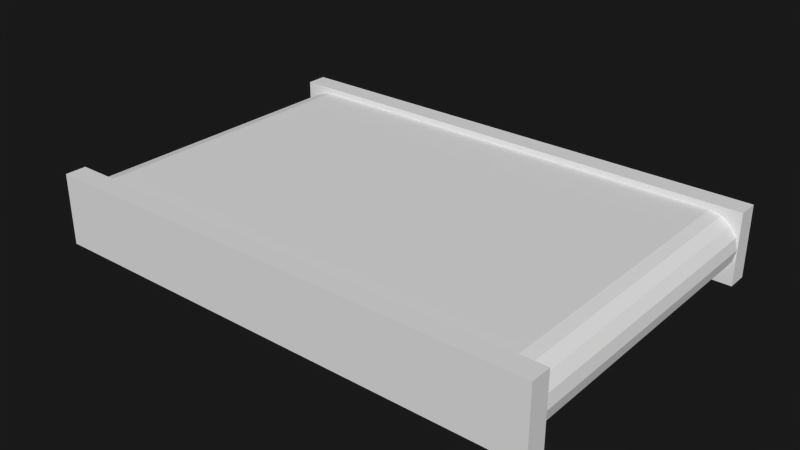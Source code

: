 # Source: ConveyorBeltv2.blend  (saved by Blender 2.75.0; exported with 4.5.12 LTS)
import bpy
from mathutils import Matrix  # noqa: F401  (used for matrix-valued properties, if any)

bpy.ops.wm.read_factory_settings(use_empty=True)
scene = bpy.context.scene
scene.name = 'Scene'

# ---- collections
col_collection_1 = bpy.data.collections.new('Collection 1'); scene.collection.children.link(col_collection_1)

# ---- materials (node trees are filled in below, after node groups)
mat_bump = bpy.data.materials.new('Bump')
mat_bump.alpha_threshold = 0.0
mat_bump.use_transparent_shadow = False
mat_bump.roughness = 0.5
mat_frame_001 = bpy.data.materials.new('Frame.001')
mat_frame_001.alpha_threshold = 0.0
mat_frame_001.use_transparent_shadow = False
mat_frame_001.roughness = 0.5
mat_frame = bpy.data.materials.new('Frame')
mat_frame.alpha_threshold = 0.0
mat_frame.use_transparent_shadow = False
mat_frame.roughness = 0.5

# ---- material node trees

# ---- world
world_world = bpy.data.worlds.new('World'); scene.world = world_world
world_world.use_nodes = True; world_world.node_tree.nodes.clear()
_N = world_world.node_tree.nodes; _L = world_world.node_tree.links
n0 = _N.new('ShaderNodeOutputWorld'); n0.name = 'World Output'; n0.location = (300, 300)
n1 = _N.new('ShaderNodeBackground'); n1.name = 'Background'; n1.location = (10, 300)
n1.inputs[0].default_value = (0.1008, 0.1, 0.1, 1.0)
n1.inputs[1].default_value = 0.1
_L.new(n1.outputs[0], n0.inputs[0])
n0.is_active_output = True
world_world.color = (0.05088, 0.05088, 0.05088)
world_world.use_sun_shadow = False
world_world.sun_shadow_jitter_overblur = 0.0
world_world.cycles.sampling_method = 'MANUAL'
world_world.cycles.sample_map_resolution = 256
world_world.light_settings.ao_factor = 0.3

# ---- meshes
me_cylinder_000 = bpy.data.meshes.new('Cylinder.000')
me_cylinder_000.from_pydata([(-4.537, 4.95, 0.99), (-4.537, -4.95, 0.99), (-4.537, -4.95, -0.99), (-4.537, 4.95, -0.99), (4.538, 4.95, 0.99), (4.538, -4.95, 0.99), (4.538, -4.95, -0.99), (4.538, 4.95, -0.99), (-4.537, -5.65, 0.99), (4.538, -5.65, 0.99), (-4.537, -5.65, -0.99), (4.538, -5.65, -0.99), (-4.537, -4.95, -1.19), (4.538, -4.95, -1.19), (4.538, -5.65, -1.19), (-4.537, -5.65, -1.19), (4.538, -4.95, 1.19), (-4.537, -4.95, 1.19), (-4.537, -5.65, 1.19), (4.538, -5.65, 1.19), (-4.537, 5.65, 0.99), (4.538, 5.65, 0.99), (-4.537, 5.65, -0.99), (4.538, 5.65, -0.99), (-4.537, 4.95, 1.19), (4.538, 4.95, 1.19), (4.538, 5.65, 1.19), (-4.537, 5.65, 1.19), (4.538, 4.95, -1.19), (-4.537, 4.95, -1.19), (-4.537, 5.65, -1.19), (4.538, 5.65, -1.19)], [], [(1, 5, 4, 0), (3, 7, 6, 2), (12, 13, 14, 15), (6, 13, 12, 2), (4, 25, 24, 0), (16, 17, 18, 19), (1, 17, 16, 5), (8, 10, 15, 14, 11, 9, 19, 18), (24, 25, 26, 27), (28, 29, 30, 31), (3, 29, 28, 7), (21, 23, 31, 30, 22, 20, 27, 26)])
me_cylinder_000.polygons.foreach_set('material_index', [0, 0, 1, 1, 1, 1, 1, 1, 1, 1, 1, 1])
_uv = me_cylinder_000.uv_layers.new(name='UVMap')
_uv.uv.foreach_set('vector', [-0.01613, 0.0, 2.73, 0.0, 2.73, 1.0, -0.01613, 1.0, -0.01613, 0.0, 2.73, 0.0, 2.73, 1.0, -0.01613, 1.0, 0.0001358, 0.4829, 0.9999, 0.4829, 0.9999, 0.56, 0.0001362, 0.56, 0.9999, 0.4609, 0.9999, 0.4829, 0.0001358, 0.4829, 0.0001357, 0.4609, 0.9999, 0.0001357, 0.9999, 0.02217, 0.0001358, 0.02217, 0.0001357, 0.0001357, 0.9999, 0.8993, 0.0001362, 0.8993, 0.0001364, 0.8222, 0.9999, 0.8222, 0.0001361, 0.9214, 0.0001362, 0.8993, 0.9999, 0.8993, 0.9999, 0.9214, 0.0001364, 0.8002, 0.0001362, 0.5821, 0.0001362, 0.56, 0.9999, 0.56, 0.9999, 0.5821, 0.9999, 0.8002, 0.9999, 0.8222, 0.0001364, 0.8222, 0.0001358, 0.02217, 0.9999, 0.02217, 0.9999, 0.09928, 0.0001362, 0.0993, 0.9999, 0.4386, 0.0001381, 0.4386, 0.0001375, 0.3615, 0.9999, 0.3615, 0.0001383, 0.4606, 0.0001381, 0.4386, 0.9999, 0.4386, 0.9999, 0.4606, 0.9999, 0.1213, 0.9999, 0.3394, 0.9999, 0.3615, 0.0001375, 0.3615, 0.0001373, 0.3394, 0.0001361, 0.1213, 0.000136, 0.09928, 0.9999, 0.09928])
me_cylinder_000.materials.append(mat_bump)
me_cylinder_000.materials.append(mat_frame_001)
me_cylinder_000.use_remesh_preserve_volume = False
me_cylinder_000.use_remesh_preserve_attributes = False
me_cylinder_000.use_mirror_vertex_groups = False
me_cylinder_000.update()
me_cylinder_003 = bpy.data.meshes.new('Cylinder.003')
me_cylinder_003.from_pydata([(-7.425, 4.95, 0.99), (-7.425, -4.95, 0.99), (-7.804, 4.95, 0.9146), (-7.804, -4.95, 0.9146), (-8.125, 4.95, 0.7), (-8.125, -4.95, 0.7), (-8.34, 4.95, 0.3789), (-8.34, -4.95, 0.3789), (-8.415, 4.95, -1.18e-07), (-8.415, -4.95, 5.901e-08), (-8.34, 4.95, -0.3789), (-8.34, -4.95, -0.3789), (-8.125, 4.95, -0.7), (-8.125, -4.95, -0.7), (-7.804, 4.95, -0.9146), (-7.804, -4.95, -0.9146), (-7.425, 4.95, -0.99), (-7.425, -4.95, -0.99), (-4.537, 4.95, 0.99), (-4.95, 4.95, 0.99), (-5.362, 4.95, 0.99), (-5.775, 4.95, 0.99), (-6.188, 4.95, 0.99), (-6.6, 4.95, 0.99), (-7.012, 4.95, 0.99), (-4.537, -4.95, 0.99), (-4.95, -4.95, 0.99), (-5.362, -4.95, 0.99), (-5.775, -4.95, 0.99), (-6.188, -4.95, 0.99), (-6.6, -4.95, 0.99), (-7.012, -4.95, 0.99), (-4.537, -4.95, -0.99), (-4.95, -4.95, -0.99), (-5.362, -4.95, -0.99), (-5.775, -4.95, -0.99), (-6.188, -4.95, -0.99), (-6.6, -4.95, -0.99), (-7.012, -4.95, -0.99), (-4.537, 4.95, -0.99), (-4.95, 4.95, -0.99), (-5.362, 4.95, -0.99), (-5.775, 4.95, -0.99), (-6.188, 4.95, -0.99), (-6.6, 4.95, -0.99), (-7.012, 4.95, -0.99), (-8.425, 4.95, -1.19), (-8.425, 5.65, -1.19), (-8.425, 5.65, -0.99), (-8.425, 5.65, 0.99), (-8.425, -5.65, -1.19), (-8.425, -4.95, -1.19), (-4.537, 5.65, 0.99), (-4.537, 5.65, -0.99), (-8.425, -4.95, -0.99), (-8.425, -4.95, 0.99), (-8.425, -4.95, 1.19), (-8.425, -5.65, 1.19), (-8.425, -5.65, 0.99), (-8.425, -5.65, -0.99), (-4.537, -5.65, -0.99), (-4.537, -5.65, 0.99), (-8.425, 5.65, 1.19), (-8.425, 4.95, 1.19), (-8.425, 4.95, 0.99), (-8.425, 4.95, -0.99), (-4.95, -5.65, 1.19), (-4.537, -5.65, 1.19), (-4.537, -4.95, 1.19), (-4.95, -4.95, 1.19), (-5.362, -4.95, 1.19), (-5.775, -4.95, 1.19), (-6.188, -4.95, 1.19), (-6.6, -4.95, 1.19), (-7.012, -4.95, 1.19), (-7.425, -4.95, 1.19), (-7.425, -5.65, 1.19), (-7.012, -5.65, 1.19), (-6.6, -5.65, 1.19), (-6.188, -5.65, 1.19), (-5.775, -5.65, 1.19), (-5.362, -5.65, 1.19), (-7.012, -5.65, -1.19), (-7.425, -5.65, -1.19), (-7.425, -4.95, -1.19), (-7.012, -4.95, -1.19), (-6.6, -4.95, -1.19), (-6.188, -4.95, -1.19), (-5.775, -4.95, -1.19), (-5.362, -4.95, -1.19), (-4.95, -4.95, -1.19), (-4.537, -4.95, -1.19), (-4.537, -5.65, -1.19), (-4.95, -5.65, -1.19), (-5.362, -5.65, -1.19), (-5.775, -5.65, -1.19), (-6.188, -5.65, -1.19), (-6.6, -5.65, -1.19), (-4.95, 5.65, -1.19), (-4.537, 5.65, -1.19), (-4.537, 4.95, -1.19), (-4.95, 4.95, -1.19), (-5.362, 4.95, -1.19), (-5.775, 4.95, -1.19), (-6.188, 4.95, -1.19), (-6.6, 4.95, -1.19), (-7.012, 4.95, -1.19), (-7.425, 4.95, -1.19), (-7.425, 5.65, -1.19), (-7.012, 5.65, -1.19), (-6.6, 5.65, -1.19), (-6.188, 5.65, -1.19), (-5.775, 5.65, -1.19), (-5.362, 5.65, -1.19), (-7.012, 5.65, 1.19), (-7.425, 5.65, 1.19), (-7.425, 4.95, 1.19), (-7.012, 4.95, 1.19), (-6.6, 4.95, 1.19), (-6.188, 4.95, 1.19), (-5.775, 4.95, 1.19), (-5.362, 4.95, 1.19), (-4.95, 4.95, 1.19), (-4.537, 4.95, 1.19), (-4.537, 5.65, 1.19), (-4.95, 5.65, 1.19), (-5.362, 5.65, 1.19), (-5.775, 5.65, 1.19), (-6.188, 5.65, 1.19), (-6.6, 5.65, 1.19)], [], [(0, 2, 3, 1), (2, 4, 5, 3), (4, 6, 7, 5), (6, 8, 9, 7), (8, 10, 11, 9), (10, 12, 13, 11), (12, 14, 15, 13), (14, 16, 17, 15), (31, 24, 0, 1), (45, 38, 17, 16), (25, 18, 19, 26), (26, 19, 20, 27), (27, 20, 21, 28), (28, 21, 22, 29), (29, 22, 23, 30), (30, 23, 24, 31), (39, 32, 33, 40), (40, 33, 34, 41), (41, 34, 35, 42), (42, 35, 36, 43), (43, 36, 37, 44), (44, 37, 38, 45), (83, 82, 97, 96, 95, 94, 93, 92, 60, 61, 67, 66, 81, 80, 79, 78, 77, 76, 57, 58, 59, 50), (39, 53, 52, 18), (25, 68, 67, 61), (66, 67, 68, 69, 70, 71, 72, 73, 74, 75, 56, 57, 76, 77, 78, 79, 80, 81), (71, 70, 69, 68, 25, 26, 27, 28, 29, 30, 31, 1, 75, 74, 73, 72), (117, 116, 0, 24, 23, 22, 21, 20, 19, 18, 123, 122, 121, 120, 119, 118), (25, 61, 60, 32), (59, 58, 57, 56, 55, 54, 51, 50), (101, 100, 39, 40, 41, 42, 43, 44, 45, 16, 107, 106, 105, 104, 103, 102), (60, 92, 91, 32), (83, 50, 51, 84, 85, 86, 87, 88, 89, 90, 91, 92, 93, 94, 95, 96, 97, 82), (39, 100, 99, 53), (90, 89, 88, 87, 86, 85, 84, 17, 38, 37, 36, 35, 34, 33, 32, 91), (98, 99, 100, 101, 102, 103, 104, 105, 106, 107, 46, 47, 108, 109, 110, 111, 112, 113), (54, 55, 56, 75, 1, 17, 84, 51), (116, 63, 64, 65, 46, 107, 16, 0), (52, 124, 123, 18), (114, 115, 62, 63, 116, 117, 118, 119, 120, 121, 122, 123, 124, 125, 126, 127, 128, 129), (49, 48, 47, 46, 65, 64, 63, 62), (49, 62, 115, 114, 129, 128, 127, 126, 125, 124, 52, 53, 99, 98, 113, 112, 111, 110, 109, 108, 47, 48)])
me_cylinder_003.polygons.foreach_set('material_index', [0, 0, 0, 0, 0, 0, 0, 0, 0, 0, 0, 0, 0, 0, 0, 0, 0, 0, 0, 0, 0, 0, 1, 0, 0, 1, 1, 1, 0, 1, 1, 0, 1, 0, 1, 1, 1, 1, 0, 1, 1, 1])
_uv = me_cylinder_003.uv_layers.new(name='UVMap')
_uv.uv.foreach_set('vector', [3.144, 1.0, 3.029, 1.0, 3.029, 0.0001906, 3.144, 0.0001905, 3.029, 1.0, 2.913, 1.0, 2.913, 0.0001907, 3.029, 0.0001906, 2.913, 1.0, 2.798, 1.0, 2.798, 0.0001908, 2.913, 0.0001907, 2.798, 1.0, 2.682, 1.0, 2.682, 0.000191, 2.798, 0.0001908, 2.682, 1.0, 2.567, 1.0, 2.567, 0.0001912, 2.682, 0.000191, 2.567, 1.0, 2.451, 1.0, 2.451, 0.0001915, 2.567, 0.0001912, 2.451, 1.0, 2.336, 1.0, 2.336, 0.0001917, 2.451, 0.0001915, 2.336, 1.0, 2.22, 1.0, 2.22, 0.0001921, 2.336, 0.0001917, 3.267, 0.0001904, 3.268, 1.0, 3.144, 1.0, 3.144, 0.0001905, 2.097, 1.0, 2.097, 0.0001925, 2.22, 0.0001921, 2.22, 1.0, 4.007, 0.0001905, 4.007, 1.0, 3.884, 1.0, 3.884, 0.0001904, 3.884, 0.0001904, 3.884, 1.0, 3.761, 1.0, 3.761, 0.0001903, 3.761, 0.0001903, 3.761, 1.0, 3.637, 1.0, 3.637, 0.0001903, 3.637, 0.0001903, 3.637, 1.0, 3.514, 1.0, 3.514, 0.0001904, 3.514, 0.0001904, 3.514, 1.0, 3.391, 1.0, 3.391, 0.0001904, 3.391, 0.0001904, 3.391, 1.0, 3.268, 1.0, 3.267, 0.0001904, 1.357, 1.0, 1.357, 0.0001942, 1.48, 0.0001939, 1.48, 1.0, 1.48, 1.0, 1.48, 0.0001939, 1.604, 0.0001937, 1.604, 1.0, 1.604, 1.0, 1.604, 0.0001937, 1.727, 0.0001934, 1.727, 1.0, 1.727, 1.0, 1.727, 0.0001934, 1.85, 0.0001931, 1.85, 1.0, 1.85, 1.0, 1.85, 0.0001931, 1.974, 0.0001928, 1.974, 1.0, 1.974, 1.0, 1.974, 0.0001928, 2.097, 0.0001925, 2.097, 1.0, 2.097, 0.0001925, 1.974, 0.0001928, 1.85, 0.0001931, 1.727, 0.0001934, 1.604, 0.0001937, 1.48, 0.0001939, 1.357, 0.0001942, 0.0, 0.0, 0.0, 0.0, 3.884, 0.0001904, 3.884, 0.0001904, 3.761, 0.0001903, 3.637, 0.0001903, 3.514, 0.0001904, 3.391, 0.0001904, 3.267, 0.0001904, 3.144, 0.0001905, 0.0, 0.0, 0.0, 0.0, 0.0, 0.0, 2.097, 0.0001925, 2.097, 0.0001925, 0.0, 0.0, 0.0, 0.0, 4.007, 1.0, 4.007, 1.0, 3.884, 0.0001904, 3.884, 0.0001904, 3.884, 0.0001904, 3.884, 0.0001904, 3.761, 0.0001903, 3.884, 0.0001904, 3.884, 0.0001904, 3.761, 0.0001903, 3.637, 0.0001903, 3.514, 0.0001904, 3.391, 0.0001904, 3.267, 0.0001904, 3.144, 0.0001905, 0.0, 0.0, 0.0, 0.0, 0.0, 0.0, 0.0, 0.0, 3.144, 0.0001905, 3.267, 0.0001904, 3.391, 0.0001904, 3.514, 0.0001904, 3.637, 0.0001903, 3.514, 0.0001904, 3.637, 0.0001903, 3.761, 0.0001903, 3.884, 0.0001904, 3.884, 0.0001904, 3.761, 0.0001903, 3.637, 0.0001903, 3.514, 0.0001904, 3.391, 0.0001904, 3.267, 0.0001904, 3.144, 0.0001905, 0.0, 0.0, 0.0, 0.0, 3.144, 0.0001905, 3.267, 0.0001904, 3.391, 0.0001904, 3.268, 1.0, 0.0, 0.0, 0.0, 0.0, 3.268, 1.0, 3.391, 1.0, 3.514, 1.0, 3.637, 1.0, 3.761, 1.0, 3.884, 1.0, 4.007, 1.0, 4.007, 1.0, 3.884, 1.0, 3.761, 1.0, 3.637, 1.0, 3.514, 1.0, 3.391, 1.0, 3.884, 0.0001904, 3.884, 0.0001904, 0.0, 0.0, 0.0, 0.0, 2.097, 0.0001925, 0.0, 0.0, 0.0, 0.0, 0.0, 0.0, 0.0, 0.0, 2.097, 0.0001925, 2.097, 0.0001925, 2.097, 0.0001925, 1.48, 1.0, 0.0, 0.0, 0.0, 0.0, 1.48, 1.0, 1.604, 1.0, 1.727, 1.0, 1.85, 1.0, 1.974, 1.0, 2.097, 1.0, 2.22, 1.0, 2.22, 1.0, 2.097, 1.0, 1.974, 1.0, 1.85, 1.0, 1.727, 1.0, 1.604, 1.0, 0.0, 0.0, 0.0, 0.0, 0.0, 0.0, 0.0, 0.0, 2.097, 0.0001925, 2.097, 0.0001925, 2.097, 0.0001925, 2.097, 0.0001925, 1.974, 0.0001928, 1.85, 0.0001931, 1.727, 0.0001934, 1.604, 0.0001937, 1.48, 0.0001939, 1.357, 0.0001942, 0.0, 0.0, 0.0, 0.0, 1.357, 0.0001942, 1.48, 0.0001939, 1.604, 0.0001937, 1.727, 0.0001934, 1.85, 0.0001931, 1.974, 0.0001928, 0.0, 0.0, 0.0, 0.0, 0.0, 0.0, 0.0, 0.0, 1.357, 0.0001942, 1.48, 0.0001939, 1.604, 0.0001937, 1.727, 0.0001934, 1.85, 0.0001931, 1.974, 0.0001928, 2.097, 0.0001925, 2.097, 0.0001925, 1.974, 0.0001928, 1.85, 0.0001931, 1.727, 0.0001934, 1.604, 0.0001937, 1.48, 0.0001939, 1.357, 0.0001942, 0.0, 0.0, 0.0, 0.0, 1.48, 1.0, 0.0, 0.0, 0.0, 0.0, 1.48, 1.0, 1.604, 1.0, 1.727, 1.0, 1.85, 1.0, 1.974, 1.0, 2.097, 1.0, 2.22, 1.0, 2.22, 1.0, 2.22, 1.0, 2.22, 1.0, 2.097, 1.0, 1.974, 1.0, 1.85, 1.0, 1.727, 1.0, 1.604, 1.0, 2.097, 0.0001925, 0.0, 0.0, 0.0, 0.0, 0.0, 0.0, 0.0, 0.0, 2.097, 0.0001925, 2.097, 0.0001925, 2.097, 0.0001925, 0.0, 0.0, 0.0, 0.0, 0.0, 0.0, 2.22, 1.0, 2.22, 1.0, 2.22, 1.0, 2.22, 1.0, 0.0, 0.0, 4.007, 1.0, 4.007, 1.0, 4.007, 1.0, 4.007, 1.0, 3.268, 1.0, 0.0, 0.0, 0.0, 0.0, 0.0, 0.0, 0.0, 0.0, 3.268, 1.0, 3.391, 1.0, 3.514, 1.0, 3.637, 1.0, 3.761, 1.0, 3.884, 1.0, 4.007, 1.0, 4.007, 1.0, 3.884, 1.0, 3.761, 1.0, 3.637, 1.0, 3.514, 1.0, 3.391, 1.0, 0.0, 0.0, 2.22, 1.0, 2.22, 1.0, 2.22, 1.0, 2.22, 1.0, 0.0, 0.0, 0.0, 0.0, 0.0, 0.0, 0.0, 0.0, 0.0, 0.0, 0.0, 0.0, 3.268, 1.0, 3.391, 1.0, 3.514, 1.0, 3.637, 1.0, 3.761, 1.0, 3.884, 1.0, 4.007, 1.0, 4.007, 1.0, 0.0, 0.0, 0.0, 0.0, 1.48, 1.0, 1.604, 1.0, 1.727, 1.0, 1.85, 1.0, 1.974, 1.0, 2.097, 1.0, 2.22, 1.0, 2.22, 1.0, 2.22, 1.0])
me_cylinder_003.materials.append(mat_bump)
me_cylinder_003.materials.append(mat_frame)
me_cylinder_003.use_remesh_preserve_volume = False
me_cylinder_003.use_remesh_preserve_attributes = False
me_cylinder_003.use_mirror_vertex_groups = False
me_cylinder_003.update()
me_cylinder_001 = bpy.data.meshes.new('Cylinder.001')
me_cylinder_001.from_pydata([(7.425, 4.95, 0.99), (7.425, -4.95, 0.99), (7.804, 4.95, 0.9146), (7.804, -4.95, 0.9146), (8.125, 4.95, 0.7), (8.125, -4.95, 0.7), (8.34, 4.95, 0.3789), (8.34, -4.95, 0.3789), (8.415, 4.95, -1.18e-07), (8.415, -4.95, 5.901e-08), (8.34, 4.95, -0.3789), (8.34, -4.95, -0.3789), (8.125, 4.95, -0.7), (8.125, -4.95, -0.7), (7.804, 4.95, -0.9146), (7.804, -4.95, -0.9146), (7.425, 4.95, -0.99), (7.425, -4.95, -0.99), (7.013, 4.95, 0.99), (6.6, 4.95, 0.99), (6.188, 4.95, 0.99), (5.775, 4.95, 0.99), (5.363, 4.95, 0.99), (4.95, 4.95, 0.99), (4.538, 4.95, 0.99), (7.013, -4.95, 0.99), (6.6, -4.95, 0.99), (6.188, -4.95, 0.99), (5.775, -4.95, 0.99), (5.363, -4.95, 0.99), (4.95, -4.95, 0.99), (4.538, -4.95, 0.99), (7.013, -4.95, -0.99), (6.6, -4.95, -0.99), (6.188, -4.95, -0.99), (5.775, -4.95, -0.99), (5.363, -4.95, -0.99), (4.95, -4.95, -0.99), (4.538, -4.95, -0.99), (7.013, 4.95, -0.99), (6.6, 4.95, -0.99), (6.188, 4.95, -0.99), (5.775, 4.95, -0.99), (5.363, 4.95, -0.99), (4.95, 4.95, -0.99), (4.538, 4.95, -0.99), (8.425, -5.65, 1.19), (8.425, -4.95, 1.19), (4.538, -5.65, 0.99), (4.538, -5.65, -0.99), (8.425, -4.95, -1.19), (8.425, -5.65, -1.19), (8.425, -5.65, -0.99), (8.425, -5.65, 0.99), (8.425, -4.95, -0.99), (8.425, -4.95, 0.99), (4.95, -5.65, -1.19), (4.538, -5.65, -1.19), (4.538, 5.65, -0.99), (4.538, 5.65, 0.99), (7.425, 4.95, 1.19), (7.013, 4.95, 1.19), (6.6, 4.95, 1.19), (6.188, 4.95, 1.19), (5.775, 4.95, 1.19), (5.363, 4.95, 1.19), (4.95, 4.95, 1.19), (4.538, 4.95, 1.19), (7.425, 5.65, 1.19), (7.013, 5.65, 1.19), (4.95, 5.65, 1.19), (4.538, 5.65, 1.19), (5.363, 5.65, 1.19), (5.775, 5.65, 1.19), (6.188, 5.65, 1.19), (6.6, 5.65, 1.19), (7.425, 4.95, -1.19), (7.013, 4.95, -1.19), (6.6, 4.95, -1.19), (6.188, 4.95, -1.19), (5.775, 4.95, -1.19), (5.363, 4.95, -1.19), (4.95, 4.95, -1.19), (4.538, 4.95, -1.19), (7.013, 5.65, -1.19), (7.425, 5.65, -1.19), (6.6, 5.65, -1.19), (6.188, 5.65, -1.19), (5.775, 5.65, -1.19), (5.363, 5.65, -1.19), (4.95, 5.65, -1.19), (4.538, 5.65, -1.19), (8.425, 4.95, 0.99), (8.425, 4.95, -0.99), (8.425, 5.65, -0.99), (8.425, 5.65, 0.99), (8.425, 4.95, 1.19), (8.425, 5.65, 1.19), (8.425, 4.95, -1.19), (8.425, 5.65, -1.19), (4.538, -4.95, -1.19), (4.95, -4.95, -1.19), (5.363, -4.95, -1.19), (5.775, -4.95, -1.19), (6.188, -4.95, -1.19), (6.6, -4.95, -1.19), (7.013, -4.95, -1.19), (7.425, -4.95, -1.19), (7.425, -5.65, -1.19), (7.013, -5.65, -1.19), (6.6, -5.65, -1.19), (6.188, -5.65, -1.19), (5.775, -5.65, -1.19), (5.363, -5.65, -1.19), (5.775, -5.65, 1.19), (6.188, -5.65, 1.19), (6.6, -5.65, 1.19), (7.013, -5.65, 1.19), (7.425, -5.65, 1.19), (7.425, -4.95, 1.19), (7.013, -4.95, 1.19), (6.6, -4.95, 1.19), (6.188, -4.95, 1.19), (5.775, -4.95, 1.19), (5.363, -4.95, 1.19), (4.95, -4.95, 1.19), (4.538, -4.95, 1.19), (4.538, -5.65, 1.19), (4.95, -5.65, 1.19), (5.363, -5.65, 1.19)], [], [(0, 1, 3, 2), (2, 3, 5, 4), (4, 5, 7, 6), (6, 7, 9, 8), (8, 9, 11, 10), (10, 11, 13, 12), (12, 13, 15, 14), (14, 15, 17, 16), (1, 0, 18, 25), (25, 18, 19, 26), (26, 19, 20, 27), (27, 20, 21, 28), (28, 21, 22, 29), (29, 22, 23, 30), (30, 23, 24, 31), (16, 17, 32, 39), (39, 32, 33, 40), (40, 33, 34, 41), (41, 34, 35, 42), (42, 35, 36, 43), (43, 36, 37, 44), (44, 37, 38, 45), (21, 20, 19, 18, 0, 60, 61, 62, 63, 64, 65, 66, 67, 24, 23, 22), (38, 49, 48, 31), (17, 1, 119, 47, 55, 54, 50, 107), (108, 51, 52, 53, 46, 118, 117, 116, 115, 114, 129, 128, 127, 48, 49, 57, 56, 113, 112, 111, 110, 109), (52, 51, 50, 54, 55, 47, 46, 53), (38, 100, 57, 49), (24, 59, 58, 45), (59, 24, 67, 71), (84, 85, 99, 98, 76, 77, 78, 79, 80, 81, 82, 83, 91, 90, 89, 88, 87, 86), (39, 40, 41, 42, 43, 44, 45, 83, 82, 81, 80, 79, 78, 77, 76, 16), (45, 58, 91, 83), (70, 71, 67, 66, 65, 64, 63, 62, 61, 60, 96, 97, 68, 69, 75, 74, 73, 72), (94, 95, 97, 96, 92, 93, 98, 99), (85, 84, 86, 87, 88, 89, 90, 91, 58, 59, 71, 70, 72, 73, 74, 75, 69, 68, 97, 95, 94, 99), (107, 50, 51, 108, 109, 110, 111, 112, 113, 56, 57, 100, 101, 102, 103, 104, 105, 106), (118, 46, 47, 119, 120, 121, 122, 123, 124, 125, 126, 127, 128, 129, 114, 115, 116, 117), (16, 76, 98, 93, 92, 96, 60, 0), (48, 127, 126, 31), (120, 119, 1, 25, 26, 27, 28, 29, 30, 31, 126, 125, 124, 123, 122, 121), (106, 105, 104, 103, 102, 101, 100, 38, 37, 36, 35, 34, 33, 32, 17, 107)])
me_cylinder_001.polygons.foreach_set('material_index', [0, 0, 0, 0, 0, 0, 0, 0, 0, 0, 0, 0, 0, 0, 0, 0, 0, 0, 0, 0, 0, 0, 1, 0, 1, 1, 1, 0, 0, 0, 1, 1, 0, 1, 1, 1, 1, 1, 1, 0, 1, 1])
_uv = me_cylinder_001.uv_layers.new(name='UVMap')
_uv.uv.foreach_set('vector', [7.584, 1.0, 7.584, 0.0002011, 7.699, 0.0002018, 7.699, 1.0, 7.699, 1.0, 7.699, 0.0002018, 7.815, 0.0002023, 7.815, 1.0, 7.815, 1.0, 7.815, 0.0002023, 7.93, 0.0002027, 7.93, 1.0, 7.93, 1.0, 7.93, 0.0002027, 8.046, 0.0002031, 8.046, 1.0, 8.046, 1.0, 8.046, 0.0002031, 8.161, 0.0002035, 8.161, 1.0, 8.161, 1.0, 8.161, 0.0002035, 8.277, 0.0002039, 8.277, 1.0, 8.277, 1.0, 8.277, 0.0002039, 8.392, 0.0002042, 8.392, 1.0, 8.392, 1.0, 8.392, 0.0002042, 8.508, 0.0002046, 8.508, 1.0, 7.584, 0.0002011, 7.584, 1.0, 7.46, 1.0, 7.46, 0.0002004, 7.46, 0.0002004, 7.46, 1.0, 7.337, 1.0, 7.337, 0.0001998, 7.337, 0.0001998, 7.337, 1.0, 7.214, 1.0, 7.214, 0.0001993, 7.214, 0.0001993, 7.214, 1.0, 7.09, 1.0, 7.09, 0.0001986, 7.09, 0.0001986, 7.09, 1.0, 6.967, 1.0, 6.967, 0.0001981, 6.967, 0.0001981, 6.967, 1.0, 6.844, 1.0, 6.844, 0.0001975, 6.844, 0.0001975, 6.844, 1.0, 6.72, 1.0, 6.72, 0.000197, 8.508, 1.0, 8.508, 0.0002046, 8.631, 0.0002049, 8.631, 1.0, 8.631, 1.0, 8.631, 0.0002049, 8.754, 0.0002053, 8.754, 1.0, 8.754, 1.0, 8.754, 0.0002053, 8.878, 0.0002056, 8.878, 1.0, 8.878, 1.0, 8.878, 0.0002056, 9.001, 0.000206, 9.001, 1.0, 9.001, 1.0, 9.001, 0.000206, 9.124, 0.0002062, 9.124, 1.0, 9.124, 1.0, 9.124, 0.0002062, 9.247, 0.0002065, 9.247, 1.0, 9.247, 1.0, 9.247, 0.0002065, 9.371, 0.0002067, 9.371, 1.0, 0.6947, 0.1592, 0.6947, 0.2122, 0.6947, 0.2653, 0.6947, 0.3183, 0.6947, 0.3714, 0.6667, 0.3714, 0.6667, 0.3183, 0.6667, 0.2653, 0.6667, 0.2122, 0.6667, 0.1592, 0.6667, 0.1061, 0.6667, 0.05305, 0.6667, 0.0, 0.6947, 0.0, 0.6947, 0.05305, 0.6947, 0.1061, 9.247, 0.0002065, 9.247, 0.0002065, 0.0, 0.0, 0.0, 0.0, 0.3613, 0.3714, 0.6387, 0.3714, 0.6667, 0.3714, 0.6667, 0.5, 0.6387, 0.5, 0.3613, 0.5, 0.3333, 0.5, 0.3333, 0.3714, 0.0, 0.6286, 0.0, 0.5, 0.02801, 0.5, 0.3053, 0.5, 0.3333, 0.5, 0.3333, 0.6286, 0.3333, 0.6817, 0.3333, 0.7347, 0.3333, 0.7878, 0.3333, 0.8408, 0.3333, 0.8939, 0.3333, 0.9469, 0.3333, 1.0, 0.3053, 1.0, 0.02801, 1.0, 6.678e-08, 1.0, 5.009e-08, 0.9469, 1.002e-07, 0.8939, 8.348e-08, 0.8408, 6.678e-08, 0.7878, 6.678e-08, 0.7347, 8.348e-08, 0.6817, 0.7255, 0.5257, 0.7255, 0.5, 0.8235, 0.5, 0.8235, 0.5257, 0.8235, 0.7804, 0.8235, 0.8061, 0.7255, 0.8061, 0.7255, 0.7804, 9.247, 0.0002065, 9.247, 0.0002065, 9.247, 0.0002065, 9.247, 0.0002065, 0.0, 0.0, 0.0, 0.0, 9.371, 1.0, 9.371, 1.0, 0.0, 0.0, 0.0, 0.0, 0.0, 0.0, 0.0, 0.0, 0.5294, 0.6817, 0.5294, 0.6286, 0.5294, 0.5, 0.6275, 0.5, 0.6275, 0.6286, 0.6275, 0.6817, 0.6275, 0.7347, 0.6275, 0.7878, 0.6275, 0.8408, 0.6275, 0.8939, 0.6275, 0.9469, 0.6275, 1.0, 0.5294, 1.0, 0.5294, 0.9469, 0.5294, 0.8939, 0.5294, 0.8408, 0.5294, 0.7878, 0.5294, 0.7347, 8.631, 1.0, 8.754, 1.0, 8.878, 1.0, 9.001, 1.0, 9.124, 1.0, 9.247, 1.0, 9.371, 1.0, 9.371, 1.0, 9.247, 1.0, 9.124, 1.0, 9.001, 1.0, 8.878, 1.0, 8.754, 1.0, 8.631, 1.0, 8.508, 1.0, 8.508, 1.0, 9.371, 1.0, 9.371, 1.0, 9.371, 1.0, 9.371, 1.0, 0.6275, 0.5531, 0.6275, 0.5, 0.7255, 0.5, 0.7255, 0.5531, 0.7255, 0.6061, 0.7255, 0.6592, 0.7255, 0.7122, 0.7255, 0.7653, 0.7255, 0.8183, 0.7255, 0.8714, 0.7255, 1.0, 0.6275, 1.0, 0.6275, 0.8714, 0.6275, 0.8183, 0.6275, 0.7653, 0.6275, 0.7122, 0.6275, 0.6592, 0.6275, 0.6061, 0.8235, 0.7804, 0.8235, 0.5257, 0.8235, 0.5, 0.9216, 0.5, 0.9216, 0.5257, 0.9216, 0.7804, 0.9216, 0.8061, 0.8235, 0.8061, 0.3333, 0.1286, 0.3333, 0.1817, 0.3333, 0.2347, 0.3333, 0.2878, 0.3333, 0.3408, 0.3333, 0.3939, 0.3333, 0.4469, 0.3333, 0.5, 0.3053, 0.5, 0.02801, 0.5, 6.678e-08, 0.5, 5.009e-08, 0.4469, 3.339e-08, 0.3939, 3.339e-08, 0.3408, 6.678e-08, 0.2878, 8.348e-08, 0.2347, 0.0, 0.1817, 3.339e-08, 0.1286, 6.678e-08, 0.0, 0.02801, 0.0, 0.3053, 0.0, 0.3333, 0.0, 0.3333, 0.6286, 0.3333, 0.5, 0.4314, 0.5, 0.4314, 0.6286, 0.4314, 0.6817, 0.4314, 0.7347, 0.4314, 0.7878, 0.4314, 0.8408, 0.4314, 0.8939, 0.4314, 0.9469, 0.4314, 1.0, 0.3333, 1.0, 0.3333, 0.9469, 0.3333, 0.8939, 0.3333, 0.8408, 0.3333, 0.7878, 0.3333, 0.7347, 0.3333, 0.6817, 0.5294, 0.8714, 0.5294, 1.0, 0.4314, 1.0, 0.4314, 0.8714, 0.4314, 0.8183, 0.4314, 0.7653, 0.4314, 0.7122, 0.4314, 0.6592, 0.4314, 0.6061, 0.4314, 0.5531, 0.4314, 0.5, 0.5294, 0.5, 0.5294, 0.5531, 0.5294, 0.6061, 0.5294, 0.6592, 0.5294, 0.7122, 0.5294, 0.7653, 0.5294, 0.8183, 0.972, 0.3714, 1.0, 0.3714, 1.0, 0.5, 0.972, 0.5, 0.6947, 0.5, 0.6667, 0.5, 0.6667, 0.3714, 0.6947, 0.3714, 0.0, 0.0, 0.0, 0.0, 0.0, 0.0, 0.0, 0.0, 0.6667, 0.3183, 0.6667, 0.3714, 0.6387, 0.3714, 0.6387, 0.3183, 0.6387, 0.2653, 0.6387, 0.2122, 0.6387, 0.1592, 0.6387, 0.1061, 0.6387, 0.05305, 0.6387, 0.0, 0.6667, 0.0, 0.6667, 0.05305, 0.6667, 0.1061, 0.6667, 0.1592, 0.6667, 0.2122, 0.6667, 0.2653, 0.3333, 0.3183, 0.3333, 0.2653, 0.3333, 0.2122, 0.3333, 0.1592, 0.3333, 0.1061, 0.3333, 0.05305, 0.3333, 0.0, 0.3613, 0.0, 0.3613, 0.05305, 0.3613, 0.1061, 0.3613, 0.1592, 0.3613, 0.2122, 0.3613, 0.2653, 0.3613, 0.3183, 0.3613, 0.3714, 0.3333, 0.3714])
me_cylinder_001.materials.append(mat_bump)
me_cylinder_001.materials.append(mat_frame)
me_cylinder_001.use_remesh_preserve_volume = False
me_cylinder_001.use_remesh_preserve_attributes = False
me_cylinder_001.use_mirror_vertex_groups = False
me_cylinder_001.update()

# ---- objects
ob_tread = bpy.data.objects.new('Tread', me_cylinder_000)
ob_treadstart = bpy.data.objects.new('TreadStart', me_cylinder_003)
ob_treadend = bpy.data.objects.new('TreadEnd', me_cylinder_001)

# ---- transforms, parenting, visibility, modifiers, constraints
ob_tread.location = (0.0, 0.0, 0.0)
ob_tread.lineart.crease_threshold = 0.0
ob_treadstart.location = (0.0, 0.0, 0.0)
ob_treadstart.lineart.crease_threshold = 0.0
ob_treadend.location = (0.0, 0.0, 0.0)
ob_treadend.lineart.crease_threshold = 0.0

# ---- collection membership
col_collection_1.objects.link(ob_tread)
col_collection_1.objects.link(ob_treadstart)
col_collection_1.objects.link(ob_treadend)

# ---- scene / render settings (as saved in the file)
scene.frame_start = 1; scene.frame_end = 250; scene.frame_set(0)
scene.render.engine = 'BLENDER_EEVEE_NEXT'
scene.render.resolution_percentage = 25
scene.render.dither_intensity = 0.0
scene.render.use_bake_selected_to_active = True
scene.render.bake_margin = 2
scene.cycles.use_denoising = False
scene.cycles.samples = 50
scene.cycles.sampling_pattern = 'TABULATED_SOBOL'
scene.cycles.light_sampling_threshold = 0.0
scene.cycles.use_adaptive_sampling = False
scene.cycles.use_light_tree = False
scene.cycles.blur_glossy = 0.0
scene.cycles.pixel_filter_type = 'GAUSSIAN'
scene.cycles.sample_clamp_direct = 1.0
scene.cycles.sample_clamp_indirect = 1.0
scene.cycles.debug_bvh_type = 'STATIC_BVH'
scene.view_settings.view_transform = 'Standard'
bpy.context.view_layer.update()

# ---- added for rendering (the .blend has no active camera and no usable light): camera, sun
cam_auto = bpy.data.cameras.new('AutoCamera')
cam_auto.lens = 50.0
cam_auto.sensor_width = 36.0
cam_auto.clip_end = 1000.0
ob_auto_camera = bpy.data.objects.new('AutoCamera', cam_auto)
scene.collection.objects.link(ob_auto_camera)
ob_auto_camera.location = (18.8999, -22.6799, 15.1199)
ob_auto_camera.rotation_euler = (1.09748, -7.21219e-08, 0.694738)
scene.camera = ob_auto_camera
light_auto_sun = bpy.data.lights.new('AutoSun', 'SUN')
light_auto_sun.energy = 3.0
light_auto_sun.angle = 0.0523599
ob_auto_sun = bpy.data.objects.new('AutoSun', light_auto_sun)
scene.collection.objects.link(ob_auto_sun)
ob_auto_sun.rotation_euler = (0.872665, 0.174533, 0.523599)
bpy.context.view_layer.update()
